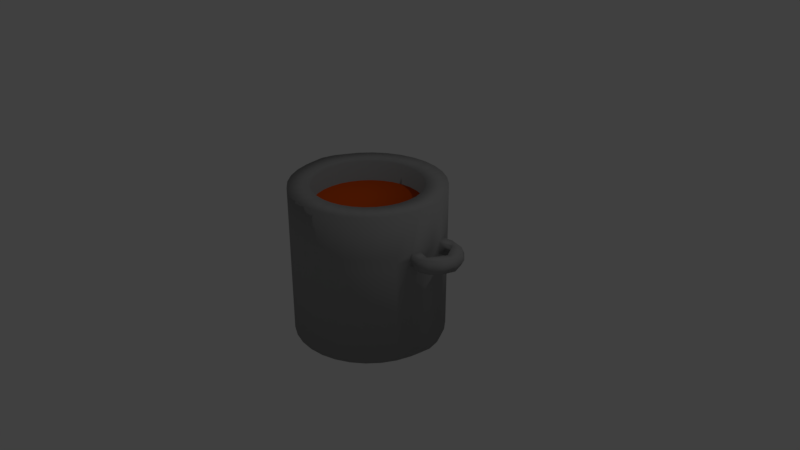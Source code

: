# Source: OllaCebolla.blend  (saved by Blender 2.79.0; exported with 4.5.12 LTS)
import bpy
from mathutils import Matrix  # noqa: F401  (used for matrix-valued properties, if any)

bpy.ops.wm.read_factory_settings(use_empty=True)
scene = bpy.context.scene
scene.name = 'Scene'

# ---- collections
col_collection_1 = bpy.data.collections.new('Collection 1'); scene.collection.children.link(col_collection_1)

# ---- materials (node trees are filled in below, after node groups)
mat_olla = bpy.data.materials.new('Olla')
mat_olla.alpha_threshold = 0.0
mat_olla.use_transparent_shadow = False
mat_olla.diffuse_color = (0.3236, 0.3236, 0.3236, 1.0)
mat_olla.roughness = 0.5
mat_material = bpy.data.materials.new('Material')
mat_material.alpha_threshold = 0.0
mat_material.use_transparent_shadow = False
mat_material.diffuse_color = (0.6445, 0.08129, 0.006136, 1.0)
mat_material.roughness = 0.5

# ---- material node trees

# ---- world
world_world = bpy.data.worlds.new('World'); scene.world = world_world
world_world.color = (0.05088, 0.05088, 0.05088)
world_world.use_sun_shadow = False
world_world.sun_shadow_jitter_overblur = 0.0
world_world.cycles.sampling_method = 'MANUAL'

# ---- cameras
cam_camera = bpy.data.cameras.new('Camera')
cam_camera.clip_end = 100.0
cam_camera.lens = 35.0
cam_camera.sensor_width = 32.0
cam_camera.sensor_height = 18.0
cam_camera.ortho_scale = 7.314
cam_camera.dof.focus_distance = 0.0
cam_camera.dof.aperture_fstop = 128.0

# ---- lights
light_lamp = bpy.data.lights.new('Lamp', 'POINT')
light_lamp.transmission_factor = 0.0
light_lamp.cutoff_distance = 30.0
light_lamp.energy = 100.0
light_lamp.shadow_buffer_clip_start = 1.001
light_lamp.shadow_soft_size = 0.1
light_lamp.shadow_maximum_resolution = 0.006
light_lamp.use_absolute_resolution = True

# ---- meshes
me_cylinder = bpy.data.meshes.new('Cylinder')
me_cylinder.from_pydata([(-2.008e-07, -0.7187, 1.068), (-0.1402, -0.7049, 1.068), (-0.275, -0.664, 1.068), (-0.3993, -0.5976, 1.068), (-0.5082, -0.5082, 1.068), (-0.5976, -0.3993, 1.068), (-0.664, -0.275, 1.068), (-0.7049, -0.1402, 1.068), (-0.7187, 7.794e-07, 1.068), (-0.7049, 0.1402, 1.068), (-0.664, 0.275, 1.068), (-0.5976, 0.3993, 1.068), (-0.5082, 0.5082, 1.068), (-0.3993, 0.5976, 1.068), (-0.275, 0.664, 1.068), (-0.1951, 0.9808, 1.068), (-0.1951, 0.9808, -1.068), (-0.3827, 0.9239, 1.068), (-0.3827, 0.9239, -1.068), (-0.5556, 0.8315, 1.068), (-0.5556, 0.8315, -1.068), (-0.7071, 0.7071, 1.068), (-0.7071, 0.7071, -1.068), (-0.8315, 0.5556, 1.068), (-0.8315, 0.5556, -1.068), (-0.9239, 0.3827, 1.068), (-0.9239, 0.3827, -1.068), (-0.9808, 0.2727, 1.068), (-0.9808, 0.2727, -1.068), (-1.0, -0.07766, 1.068), (-1.0, -0.07766, -1.068), (-0.9808, -0.1951, 1.068), (-0.9808, -0.1951, -1.068), (-0.9239, -0.3827, 1.068), (-0.9239, -0.3827, -1.068), (-0.8315, -0.5556, 1.068), (-0.8315, -0.5556, -1.068), (-0.7071, -0.7071, 1.068), (-0.7071, -0.7071, -1.068), (-0.5556, -0.8315, 1.068), (-0.5556, -0.8315, -1.068), (-0.3827, -0.9239, 1.068), (-0.3827, -0.9239, -1.068), (-0.1951, -0.9808, 1.068), (-0.1951, -0.9808, -1.068), (-3.258e-07, -1.0, 1.068), (-3.258e-07, -1.0, -1.068), (0.0, 1.0, 1.068), (0.0, 1.0, -1.068), (-0.1402, 0.7049, 1.068), (3.34e-08, 0.7187, 1.068), (0.0, 0.7187, 0.768), (-0.1402, 0.7049, 0.768), (-0.275, 0.664, 0.768), (-0.3993, 0.5976, 0.768), (-0.5976, 0.3993, 0.768), (-0.664, 0.275, 0.768), (-0.7049, 0.1402, 0.768), (-0.7187, 7.794e-07, 0.768), (-0.7049, -0.1402, 0.768), (-0.664, -0.275, 0.768), (-0.5976, -0.3993, 0.768), (-0.5082, -0.5082, 0.768), (-0.3993, -0.5976, 0.768), (-0.275, -0.664, 0.768), (0.0, -0.7187, 0.768), (-0.5082, 0.5082, 0.768), (-0.1402, -0.7049, 0.768), (-0.3827, 0.9239, 0.4802), (-0.5556, 0.8315, 0.4802), (-0.8315, 0.5556, 0.4802), (-0.9239, 0.3827, 0.4802), (-0.9808, 0.2727, 0.4802), (-0.9808, -0.1951, 0.4802), (-0.9239, -0.3827, 0.4802), (-0.8315, -0.5556, 0.4802), (-0.5556, -0.8315, 0.4802), (-0.3827, -0.9239, 0.4802), (-0.1951, -0.9808, 0.4802), (-0.1951, 0.9808, 0.4802), (0.0, 1.0, 0.4802), (-0.7071, -0.7071, 0.4802), (0.0, -1.0, 0.4802), (-0.7071, 0.7071, 0.4802), (-1.0, -0.07766, 0.4802), (-0.3827, 0.9239, 0.3032), (-0.5556, 0.8315, 0.3032), (-0.8315, 0.5556, 0.3032), (-0.9239, 0.3827, 0.3032), (-0.9808, 0.2727, 0.3032), (-0.9808, -0.1951, 0.3032), (-0.9239, -0.3827, 0.3032), (-0.8315, -0.5556, 0.3032), (-0.5556, -0.8315, 0.3032), (-0.3827, -0.9239, 0.3032), (-0.1951, -0.9808, 0.3032), (-0.1951, 0.9808, 0.3032), (-0.7071, -0.7071, 0.3032), (0.0, -1.0, 0.3032), (-0.7071, 0.7071, 0.3032), (-1.0, -0.07766, 0.3032), (0.0, 1.0, 0.3032), (-1.165, 0.3159, 0.4802), (-1.061, 0.4127, 0.4802), (-1.163, -0.12, 0.4802), (-1.146, -0.226, 0.4802), (-1.061, 0.4127, 0.3032), (-1.165, 0.3159, 0.3032), (-1.146, -0.226, 0.3032), (-1.163, -0.12, 0.3032), (-1.364, 0.2503, 0.4802), (-1.263, 0.3654, 0.4802), (-1.368, -0.05439, 0.4802), (-1.269, -0.1786, 0.4802), (-1.263, 0.3654, 0.3032), (-1.364, 0.2503, 0.3032), (-1.269, -0.1786, 0.3032), (-1.368, -0.05439, 0.3032), (-1.288, 0.09798, 0.4802), (-1.288, 0.09798, 0.3032), (-1.418, 0.09798, 0.4802), (-1.418, 0.09798, 0.3032), (0.0, 1.0, 0.3917), (-0.3827, 0.9239, 0.3917), (-0.5556, 0.8315, 0.3917), (-0.8315, 0.5556, 0.3917), (-0.9239, 0.3827, 0.3917), (-0.9808, -0.1951, 0.3917), (-0.9239, -0.3827, 0.3917), (-0.8315, -0.5556, 0.3917), (-0.5556, -0.8315, 0.3917), (-0.3827, -0.9239, 0.3917), (-0.1951, -0.9808, 0.3917), (-0.1951, 0.9808, 0.3917), (-0.7071, -0.7071, 0.3917), (0.0, -1.0, 0.3917), (-0.7071, 0.7071, 0.3917), (-1.034, 0.4489, 0.3917), (-1.138, -0.2626, 0.3917), (-1.279, 0.3961, 0.3917), (-1.401, 0.268, 0.3917), (-1.287, -0.2098, 0.3917), (-1.407, -0.07144, 0.3917), (-1.428, 0.09828, 0.3917), (-1.022, 0.09755, -1.068), (-0.7118, 0.07011, 1.068), (-1.022, 0.09755, 1.068), (-0.7118, 0.07011, 0.768), (-1.022, 0.09755, 0.4802), (-1.022, 0.09755, 0.3032)], [], [(31, 33, 6, 7), (5, 4, 62, 61), (77, 41, 39, 76), (17, 19, 13, 14), (1, 0, 65, 67), (82, 45, 43, 78), (13, 12, 66, 54), (6, 5, 61, 60), (12, 11, 55, 66), (10, 9, 57, 56), (43, 45, 0, 1), (2, 1, 67, 64), (14, 13, 54, 53), (78, 43, 41, 77), (75, 35, 33, 74), (21, 23, 11, 12), (81, 37, 35, 75), (39, 41, 2, 3), (76, 39, 37, 81), (145, 8, 58, 147), (25, 27, 9, 10), (41, 43, 1, 2), (11, 10, 56, 55), (49, 14, 53, 52), (4, 3, 63, 62), (35, 37, 4, 5), (33, 35, 5, 6), (50, 49, 52, 51), (74, 33, 31, 73), (23, 25, 10, 11), (7, 6, 60, 59), (73, 31, 29, 84), (146, 29, 8, 145), (148, 146, 27, 72), (72, 27, 25, 71), (37, 39, 3, 4), (71, 25, 23, 70), (15, 17, 14, 49), (3, 2, 64, 63), (70, 23, 21, 83), (83, 21, 19, 69), (29, 31, 7, 8), (69, 19, 17, 68), (68, 17, 15, 79), (19, 21, 12, 13), (79, 15, 47, 80), (47, 15, 49, 50), (8, 7, 59, 58), (133, 79, 80, 122), (123, 68, 79, 133), (124, 69, 68, 123), (136, 83, 69, 124), (125, 70, 83, 136), (126, 71, 70, 125), (72, 71, 103, 102), (100, 90, 108, 109), (126, 88, 106, 137), (128, 74, 73, 127), (130, 76, 81, 134), (134, 81, 75, 129), (129, 75, 74, 128), (132, 78, 77, 131), (135, 82, 78, 132), (131, 77, 76, 130), (42, 94, 93, 40), (46, 98, 95, 44), (44, 95, 94, 42), (36, 92, 91, 34), (38, 97, 92, 36), (40, 93, 97, 38), (34, 91, 90, 32), (32, 90, 100, 30), (144, 149, 89, 28), (28, 89, 88, 26), (26, 88, 87, 24), (24, 87, 99, 22), (22, 99, 86, 20), (20, 86, 85, 18), (18, 85, 96, 16), (16, 96, 101, 48), (137, 106, 114, 139), (106, 107, 115, 114), (119, 109, 117, 121), (127, 73, 105, 138), (88, 89, 107, 106), (73, 84, 104, 105), (140, 110, 111, 139), (143, 120, 110, 140), (141, 113, 112, 142), (102, 103, 111, 110), (138, 105, 113, 141), (118, 102, 110, 120), (105, 104, 112, 113), (109, 108, 116, 117), (148, 149, 100, 84), (118, 104, 109, 119), (72, 102, 107, 89), (100, 109, 104, 84), (102, 118, 119, 107), (104, 118, 120, 112), (142, 112, 120, 143), (107, 119, 121, 115), (117, 142, 143, 121), (108, 138, 141, 116), (116, 141, 142, 117), (121, 143, 140, 115), (115, 140, 139, 114), (90, 127, 138, 108), (103, 137, 139, 111), (94, 131, 130, 93), (98, 135, 132, 95), (95, 132, 131, 94), (92, 129, 128, 91), (97, 134, 129, 92), (93, 130, 134, 97), (91, 128, 127, 90), (71, 126, 137, 103), (88, 126, 125, 87), (87, 125, 136, 99), (99, 136, 124, 86), (86, 124, 123, 85), (85, 123, 133, 96), (96, 133, 122, 101), (51, 52, 53, 54, 66, 55, 56, 57, 147, 58, 59, 60, 61, 62, 63, 64, 67, 65), (16, 48, 46, 44, 42, 40, 38, 36, 34, 32, 30, 144, 28, 26, 24, 22, 20, 18), (72, 89, 149, 148), (30, 100, 149, 144), (84, 29, 146, 148), (27, 146, 145, 9), (9, 145, 147, 57)])
me_cylinder.polygons.foreach_set('use_smooth', [True] * 130)
me_cylinder.polygons.foreach_set('material_index', [0, 0, 0, 0, 0, 0, 0, 0, 0, 0, 0, 0, 0, 0, 0, 0, 0, 0, 0, 0, 0, 0, 0, 0, 0, 0, 0, 0, 0, 0, 0, 0, 0, 0, 0, 0, 0, 0, 0, 0, 0, 0, 0, 0, 0, 0, 0, 0, 0, 0, 0, 0, 0, 0, 0, 0, 0, 0, 0, 0, 0, 0, 0, 0, 0, 0, 0, 0, 0, 0, 0, 0, 0, 0, 0, 0, 0, 0, 0, 0, 0, 0, 0, 0, 0, 0, 0, 0, 0, 0, 0, 0, 0, 0, 0, 0, 0, 0, 0, 0, 0, 0, 0, 0, 0, 0, 0, 0, 0, 0, 0, 0, 0, 0, 0, 0, 0, 0, 0, 0, 0, 0, 0, 1, 0, 0, 0, 0, 0, 0])
me_cylinder.materials.append(mat_olla)
me_cylinder.materials.append(mat_material)
me_cylinder.use_remesh_preserve_volume = False
me_cylinder.use_remesh_preserve_attributes = False
me_cylinder.use_mirror_vertex_groups = False
me_cylinder.update()

# ---- objects
ob_cylinder = bpy.data.objects.new('Cylinder', me_cylinder)
ob_lamp = bpy.data.objects.new('Lamp', light_lamp)
ob_camera = bpy.data.objects.new('Camera', cam_camera)

# ---- transforms, parenting, visibility, modifiers, constraints
ob_cylinder.location = (0.0, 0.0, 0.0)
ob_cylinder.scale = (1.0, 1.0, 0.9363)
ob_cylinder.lineart.crease_threshold = 0.0
_m = ob_cylinder.modifiers.new('Mirror', 'MIRROR')
_m.use_clip = True
ob_lamp.location = (4.076, 1.005, 5.904)
ob_lamp.rotation_euler = (0.6503, 0.05522, 1.866)
ob_lamp.lock_rotations_4d = False
ob_lamp.empty_display_type = 'ARROWS'
ob_lamp.color = (0.0, 0.0, 0.0, 0.0)
ob_lamp.lineart.crease_threshold = 0.0
ob_camera.location = (7.481, -6.508, 5.344)
ob_camera.rotation_euler = (1.109, 0.0, 0.8149)
ob_camera.lock_rotations_4d = False
ob_camera.empty_display_type = 'ARROWS'
ob_camera.color = (0.0, 0.0, 0.0, 0.0)
ob_camera.display_type = 'WIRE'
ob_camera.lineart.crease_threshold = 0.0

# ---- collection membership
col_collection_1.objects.link(ob_cylinder)
col_collection_1.objects.link(ob_lamp)
col_collection_1.objects.link(ob_camera)

# ---- scene / render settings (as saved in the file)
scene.camera = ob_camera
scene.frame_start = 1; scene.frame_end = 250; scene.frame_set(1)
scene.render.engine = 'BLENDER_EEVEE_NEXT'
scene.render.resolution_percentage = 50
scene.render.dither_intensity = 0.0
scene.cycles.use_denoising = False
scene.cycles.samples = 128
scene.cycles.sampling_pattern = 'TABULATED_SOBOL'
scene.cycles.use_adaptive_sampling = False
scene.cycles.use_light_tree = False
scene.cycles.blur_glossy = 0.0
scene.cycles.sample_clamp_indirect = 0.0
scene.view_settings.view_transform = 'Standard'
bpy.context.view_layer.update()
